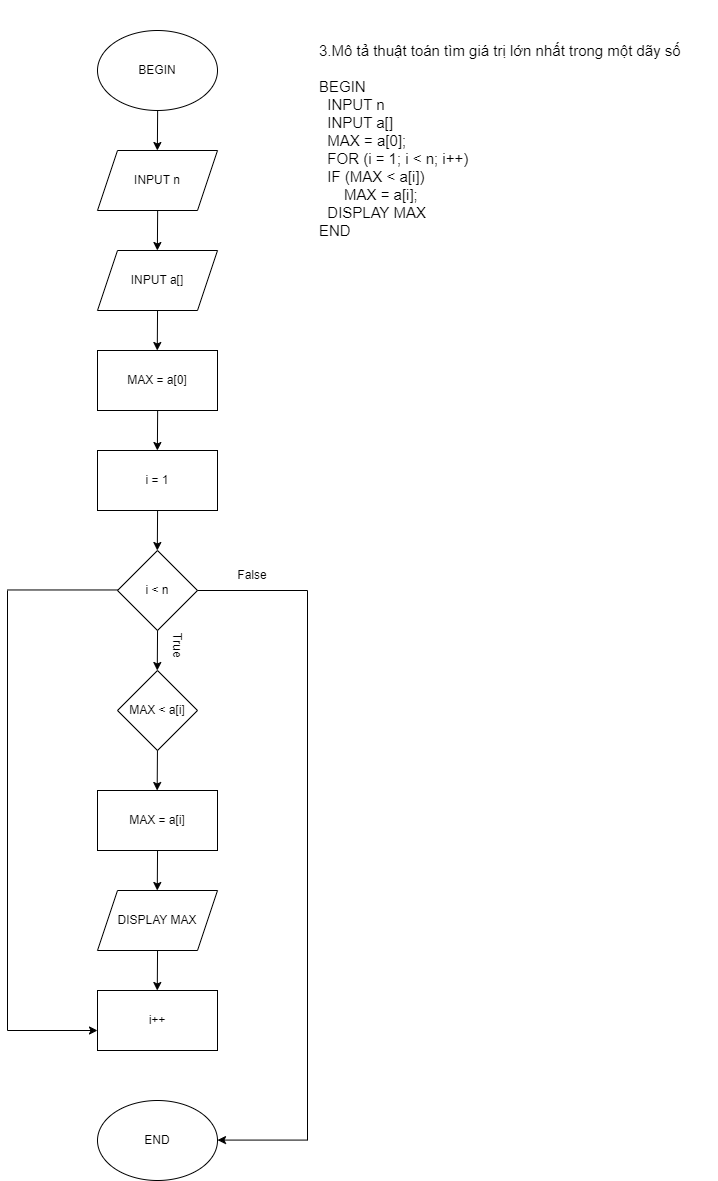

The diagram above was exported from draw.io. Its source (the exported page's mxGraphModel, read from the mxfile embedded in the PNG):
<mxGraphModel dx="1750" dy="2043" grid="1" gridSize="10" guides="1" tooltips="1" connect="1" arrows="1" fold="1" page="1" pageScale="1" pageWidth="850" pageHeight="1100" math="0" shadow="0">
  <root>
    <mxCell id="0" />
    <mxCell id="1" parent="0" />
    <mxCell id="EG8_DoIRKzzetp8314U1-1" value="&lt;div style=&quot;font-size: 15px;&quot;&gt;3.Mô tả thuật toán tìm giá trị lớn nhất trong một dãy số&lt;/div&gt;&lt;div style=&quot;font-size: 15px;&quot;&gt;&lt;br style=&quot;font-size: 15px;&quot;&gt;&lt;/div&gt;&lt;div style=&quot;font-size: 15px;&quot;&gt;BEGIN&lt;/div&gt;&lt;div style=&quot;font-size: 15px;&quot;&gt;&amp;nbsp; INPUT n&lt;/div&gt;&lt;div style=&quot;font-size: 15px;&quot;&gt;&amp;nbsp; INPUT a[]&lt;/div&gt;&lt;div style=&quot;font-size: 15px;&quot;&gt;&amp;nbsp; MAX = a[0];&lt;/div&gt;&lt;div style=&quot;font-size: 15px;&quot;&gt;&amp;nbsp; FOR (i = 1; i &amp;lt; n; i++)&lt;/div&gt;&lt;div style=&quot;font-size: 15px;&quot;&gt;&amp;nbsp; IF (MAX &amp;lt; a[i])&lt;/div&gt;&lt;div style=&quot;font-size: 15px;&quot;&gt;&amp;nbsp; &amp;nbsp; &amp;nbsp; MAX = a[i];&lt;/div&gt;&lt;div style=&quot;font-size: 15px;&quot;&gt;&amp;nbsp; DISPLAY MAX&lt;/div&gt;&lt;div style=&quot;font-size: 15px;&quot;&gt;END&lt;/div&gt;" style="text;html=1;strokeColor=none;fillColor=none;align=left;verticalAlign=middle;whiteSpace=wrap;rounded=0;fontSize=15;" vertex="1" parent="1">
      <mxGeometry x="490" y="-910" width="400" height="280" as="geometry" />
    </mxCell>
    <mxCell id="EG8_DoIRKzzetp8314U1-2" value="BEGIN" style="ellipse;whiteSpace=wrap;html=1;" vertex="1" parent="1">
      <mxGeometry x="270" y="-880" width="120" height="80" as="geometry" />
    </mxCell>
    <mxCell id="EG8_DoIRKzzetp8314U1-3" value="" style="endArrow=classic;html=1;rounded=0;" edge="1" parent="1">
      <mxGeometry width="50" height="50" relative="1" as="geometry">
        <mxPoint x="330.14" y="-800" as="sourcePoint" />
        <mxPoint x="329.84999999999997" y="-760" as="targetPoint" />
      </mxGeometry>
    </mxCell>
    <mxCell id="EG8_DoIRKzzetp8314U1-4" value="INPUT n" style="shape=parallelogram;perimeter=parallelogramPerimeter;whiteSpace=wrap;html=1;fixedSize=1;" vertex="1" parent="1">
      <mxGeometry x="270" y="-760" width="120" height="60" as="geometry" />
    </mxCell>
    <mxCell id="EG8_DoIRKzzetp8314U1-6" value="INPUT a[]" style="shape=parallelogram;perimeter=parallelogramPerimeter;whiteSpace=wrap;html=1;fixedSize=1;" vertex="1" parent="1">
      <mxGeometry x="270" y="-660" width="120" height="60" as="geometry" />
    </mxCell>
    <mxCell id="EG8_DoIRKzzetp8314U1-8" value="MAX = a[0]" style="rounded=0;whiteSpace=wrap;html=1;" vertex="1" parent="1">
      <mxGeometry x="270" y="-560" width="120" height="60" as="geometry" />
    </mxCell>
    <mxCell id="EG8_DoIRKzzetp8314U1-10" value="i = 1" style="rounded=0;whiteSpace=wrap;html=1;" vertex="1" parent="1">
      <mxGeometry x="270" y="-460" width="120" height="60" as="geometry" />
    </mxCell>
    <mxCell id="EG8_DoIRKzzetp8314U1-12" value="i &amp;lt; n" style="rhombus;whiteSpace=wrap;html=1;" vertex="1" parent="1">
      <mxGeometry x="290" y="-360" width="80" height="80" as="geometry" />
    </mxCell>
    <mxCell id="EG8_DoIRKzzetp8314U1-14" value="MAX &amp;lt; a[i]" style="rhombus;whiteSpace=wrap;html=1;" vertex="1" parent="1">
      <mxGeometry x="290" y="-240" width="80" height="80" as="geometry" />
    </mxCell>
    <mxCell id="EG8_DoIRKzzetp8314U1-16" value="MAX = a[i]" style="rounded=0;whiteSpace=wrap;html=1;" vertex="1" parent="1">
      <mxGeometry x="270" y="-120" width="120" height="60" as="geometry" />
    </mxCell>
    <mxCell id="EG8_DoIRKzzetp8314U1-18" value="DISPLAY MAX" style="shape=parallelogram;perimeter=parallelogramPerimeter;whiteSpace=wrap;html=1;fixedSize=1;" vertex="1" parent="1">
      <mxGeometry x="270" y="-20" width="120" height="60" as="geometry" />
    </mxCell>
    <mxCell id="EG8_DoIRKzzetp8314U1-19" value="i++" style="rounded=0;whiteSpace=wrap;html=1;" vertex="1" parent="1">
      <mxGeometry x="270" y="80" width="120" height="60" as="geometry" />
    </mxCell>
    <mxCell id="EG8_DoIRKzzetp8314U1-20" value="" style="endArrow=classic;html=1;rounded=0;" edge="1" parent="1">
      <mxGeometry width="50" height="50" relative="1" as="geometry">
        <mxPoint x="330.15" y="-700" as="sourcePoint" />
        <mxPoint x="329.85999999999996" y="-660" as="targetPoint" />
      </mxGeometry>
    </mxCell>
    <mxCell id="EG8_DoIRKzzetp8314U1-21" value="" style="endArrow=classic;html=1;rounded=0;" edge="1" parent="1">
      <mxGeometry width="50" height="50" relative="1" as="geometry">
        <mxPoint x="330.05" y="-600" as="sourcePoint" />
        <mxPoint x="329.76" y="-560" as="targetPoint" />
      </mxGeometry>
    </mxCell>
    <mxCell id="EG8_DoIRKzzetp8314U1-23" value="" style="endArrow=classic;html=1;rounded=0;" edge="1" parent="1">
      <mxGeometry width="50" height="50" relative="1" as="geometry">
        <mxPoint x="330.15000000000003" y="-500" as="sourcePoint" />
        <mxPoint x="329.86" y="-460" as="targetPoint" />
      </mxGeometry>
    </mxCell>
    <mxCell id="EG8_DoIRKzzetp8314U1-24" value="" style="endArrow=classic;html=1;rounded=0;" edge="1" parent="1">
      <mxGeometry width="50" height="50" relative="1" as="geometry">
        <mxPoint x="330.09000000000003" y="-400" as="sourcePoint" />
        <mxPoint x="329.8" y="-360" as="targetPoint" />
      </mxGeometry>
    </mxCell>
    <mxCell id="EG8_DoIRKzzetp8314U1-25" value="" style="endArrow=classic;html=1;rounded=0;" edge="1" parent="1">
      <mxGeometry width="50" height="50" relative="1" as="geometry">
        <mxPoint x="330.05" y="-280" as="sourcePoint" />
        <mxPoint x="329.76" y="-240" as="targetPoint" />
      </mxGeometry>
    </mxCell>
    <mxCell id="EG8_DoIRKzzetp8314U1-26" value="" style="endArrow=classic;html=1;rounded=0;" edge="1" parent="1">
      <mxGeometry width="50" height="50" relative="1" as="geometry">
        <mxPoint x="329.95000000000005" y="-160" as="sourcePoint" />
        <mxPoint x="329.66" y="-120" as="targetPoint" />
      </mxGeometry>
    </mxCell>
    <mxCell id="EG8_DoIRKzzetp8314U1-27" value="" style="endArrow=classic;html=1;rounded=0;" edge="1" parent="1">
      <mxGeometry width="50" height="50" relative="1" as="geometry">
        <mxPoint x="330.05000000000007" y="-60" as="sourcePoint" />
        <mxPoint x="329.76" y="-20" as="targetPoint" />
      </mxGeometry>
    </mxCell>
    <mxCell id="EG8_DoIRKzzetp8314U1-28" value="" style="endArrow=classic;html=1;rounded=0;" edge="1" parent="1">
      <mxGeometry width="50" height="50" relative="1" as="geometry">
        <mxPoint x="330.05000000000007" y="40" as="sourcePoint" />
        <mxPoint x="329.76" y="80" as="targetPoint" />
      </mxGeometry>
    </mxCell>
    <mxCell id="EG8_DoIRKzzetp8314U1-30" value="END" style="ellipse;whiteSpace=wrap;html=1;" vertex="1" parent="1">
      <mxGeometry x="270" y="190" width="120" height="80" as="geometry" />
    </mxCell>
    <mxCell id="EG8_DoIRKzzetp8314U1-32" value="" style="endArrow=classic;html=1;rounded=0;" edge="1" parent="1">
      <mxGeometry width="50" height="50" relative="1" as="geometry">
        <mxPoint x="480" y="229.57999999999998" as="sourcePoint" />
        <mxPoint x="390" y="229.57999999999998" as="targetPoint" />
      </mxGeometry>
    </mxCell>
    <mxCell id="EG8_DoIRKzzetp8314U1-33" value="" style="endArrow=none;html=1;rounded=0;" edge="1" parent="1">
      <mxGeometry width="50" height="50" relative="1" as="geometry">
        <mxPoint x="480" y="230" as="sourcePoint" />
        <mxPoint x="480" y="-320" as="targetPoint" />
      </mxGeometry>
    </mxCell>
    <mxCell id="EG8_DoIRKzzetp8314U1-34" value="" style="endArrow=none;html=1;rounded=0;" edge="1" parent="1">
      <mxGeometry width="50" height="50" relative="1" as="geometry">
        <mxPoint x="370" y="-320" as="sourcePoint" />
        <mxPoint x="480" y="-320" as="targetPoint" />
      </mxGeometry>
    </mxCell>
    <mxCell id="EG8_DoIRKzzetp8314U1-36" value="" style="endArrow=none;html=1;rounded=0;" edge="1" parent="1">
      <mxGeometry width="50" height="50" relative="1" as="geometry">
        <mxPoint x="180" y="-320.53" as="sourcePoint" />
        <mxPoint x="290" y="-320.53" as="targetPoint" />
      </mxGeometry>
    </mxCell>
    <mxCell id="EG8_DoIRKzzetp8314U1-37" value="" style="endArrow=none;html=1;rounded=0;" edge="1" parent="1">
      <mxGeometry width="50" height="50" relative="1" as="geometry">
        <mxPoint x="180" y="120" as="sourcePoint" />
        <mxPoint x="180" y="-320" as="targetPoint" />
      </mxGeometry>
    </mxCell>
    <mxCell id="EG8_DoIRKzzetp8314U1-38" value="" style="endArrow=classic;html=1;rounded=0;" edge="1" parent="1">
      <mxGeometry width="50" height="50" relative="1" as="geometry">
        <mxPoint x="180" y="120" as="sourcePoint" />
        <mxPoint x="270" y="120" as="targetPoint" />
      </mxGeometry>
    </mxCell>
    <mxCell id="EG8_DoIRKzzetp8314U1-39" value="True" style="text;html=1;strokeColor=none;fillColor=none;align=center;verticalAlign=middle;whiteSpace=wrap;rounded=0;rotation=90;" vertex="1" parent="1">
      <mxGeometry x="320" y="-280" width="60" height="30" as="geometry" />
    </mxCell>
    <mxCell id="EG8_DoIRKzzetp8314U1-40" value="False" style="text;html=1;strokeColor=none;fillColor=none;align=center;verticalAlign=middle;whiteSpace=wrap;rounded=0;" vertex="1" parent="1">
      <mxGeometry x="395" y="-350" width="60" height="30" as="geometry" />
    </mxCell>
  </root>
</mxGraphModel>